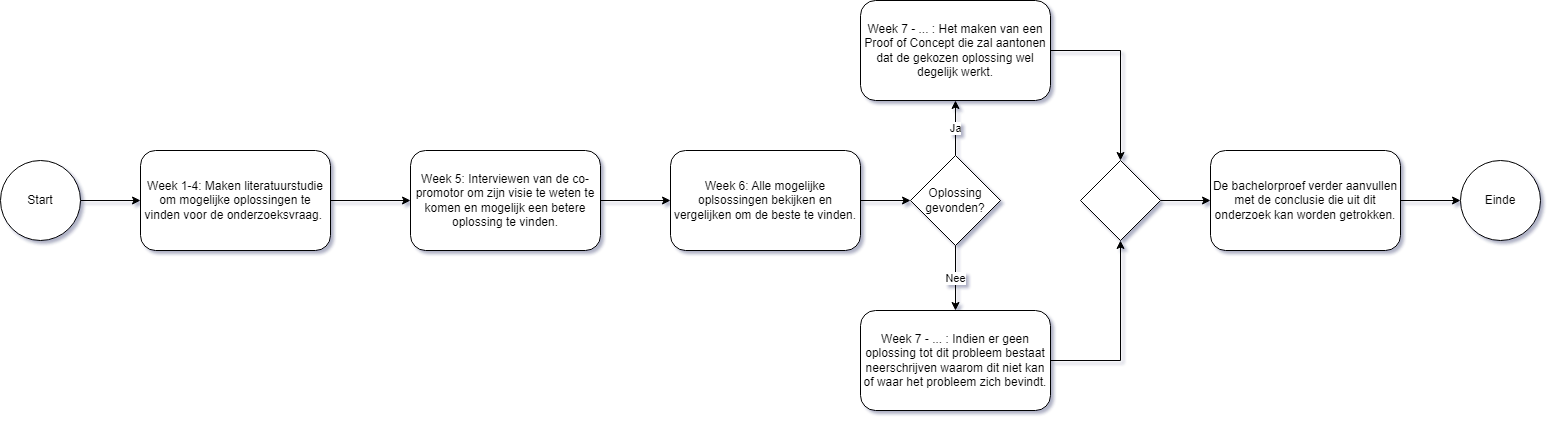

The diagram above was exported from draw.io. Its source (the exported page's mxGraphModel, read from the mxfile embedded in the PNG):
<mxGraphModel dx="2049" dy="1080" grid="1" gridSize="10" guides="1" tooltips="1" connect="1" arrows="1" fold="1" page="1" pageScale="1" pageWidth="827" pageHeight="1169" math="0" shadow="0">
  <root>
    <mxCell id="0" />
    <mxCell id="1" parent="0" />
    <mxCell id="vZ-GNokJz-Q3V7aGGsKl-13" style="edgeStyle=orthogonalEdgeStyle;rounded=0;orthogonalLoop=1;jettySize=auto;html=1;entryX=0;entryY=0.5;entryDx=0;entryDy=0;" parent="1" source="vZ-GNokJz-Q3V7aGGsKl-1" target="vZ-GNokJz-Q3V7aGGsKl-2" edge="1">
      <mxGeometry relative="1" as="geometry" />
    </mxCell>
    <mxCell id="vZ-GNokJz-Q3V7aGGsKl-1" value="Start" style="ellipse;whiteSpace=wrap;html=1;aspect=fixed;" parent="1" vertex="1">
      <mxGeometry x="60" y="280" width="80" height="80" as="geometry" />
    </mxCell>
    <mxCell id="vZ-GNokJz-Q3V7aGGsKl-8" style="edgeStyle=orthogonalEdgeStyle;rounded=0;orthogonalLoop=1;jettySize=auto;html=1;entryX=0;entryY=0.5;entryDx=0;entryDy=0;" parent="1" source="vZ-GNokJz-Q3V7aGGsKl-2" target="vZ-GNokJz-Q3V7aGGsKl-3" edge="1">
      <mxGeometry relative="1" as="geometry" />
    </mxCell>
    <mxCell id="vZ-GNokJz-Q3V7aGGsKl-2" value="Week 1-4: Maken literatuurstudie om mogelijke oplossingen te vinden voor de onderzoeksvraag.&amp;nbsp;" style="rounded=1;whiteSpace=wrap;html=1;" parent="1" vertex="1">
      <mxGeometry x="200" y="270" width="190" height="100" as="geometry" />
    </mxCell>
    <mxCell id="vZ-GNokJz-Q3V7aGGsKl-9" style="edgeStyle=orthogonalEdgeStyle;rounded=0;orthogonalLoop=1;jettySize=auto;html=1;entryX=0;entryY=0.5;entryDx=0;entryDy=0;" parent="1" source="vZ-GNokJz-Q3V7aGGsKl-3" target="vZ-GNokJz-Q3V7aGGsKl-4" edge="1">
      <mxGeometry relative="1" as="geometry" />
    </mxCell>
    <mxCell id="vZ-GNokJz-Q3V7aGGsKl-3" value="Week 5: Interviewen van de co-promotor om zijn visie te weten te komen en mogelijk een betere oplossing te vinden." style="rounded=1;whiteSpace=wrap;html=1;" parent="1" vertex="1">
      <mxGeometry x="470" y="270" width="190" height="100" as="geometry" />
    </mxCell>
    <mxCell id="vZ-GNokJz-Q3V7aGGsKl-10" style="edgeStyle=orthogonalEdgeStyle;rounded=0;orthogonalLoop=1;jettySize=auto;html=1;" parent="1" source="vZ-GNokJz-Q3V7aGGsKl-4" target="vZ-GNokJz-Q3V7aGGsKl-6" edge="1">
      <mxGeometry relative="1" as="geometry" />
    </mxCell>
    <mxCell id="vZ-GNokJz-Q3V7aGGsKl-4" value="Week 6: Alle mogelijke oplsossingen bekijken en vergelijken om de beste te vinden." style="rounded=1;whiteSpace=wrap;html=1;" parent="1" vertex="1">
      <mxGeometry x="730" y="270" width="190" height="100" as="geometry" />
    </mxCell>
    <mxCell id="vZ-GNokJz-Q3V7aGGsKl-15" style="edgeStyle=orthogonalEdgeStyle;rounded=0;orthogonalLoop=1;jettySize=auto;html=1;entryX=0.5;entryY=0;entryDx=0;entryDy=0;" parent="1" source="vZ-GNokJz-Q3V7aGGsKl-5" target="vZ-GNokJz-Q3V7aGGsKl-14" edge="1">
      <mxGeometry relative="1" as="geometry" />
    </mxCell>
    <mxCell id="vZ-GNokJz-Q3V7aGGsKl-5" value="Week 7 - ... : Het maken van een Proof of Concept die zal aantonen dat de gekozen oplossing wel degelijk werkt." style="rounded=1;whiteSpace=wrap;html=1;" parent="1" vertex="1">
      <mxGeometry x="920" y="120" width="190" height="100" as="geometry" />
    </mxCell>
    <mxCell id="vZ-GNokJz-Q3V7aGGsKl-11" value="Ja" style="edgeStyle=orthogonalEdgeStyle;rounded=0;orthogonalLoop=1;jettySize=auto;html=1;" parent="1" source="vZ-GNokJz-Q3V7aGGsKl-6" target="vZ-GNokJz-Q3V7aGGsKl-5" edge="1">
      <mxGeometry relative="1" as="geometry" />
    </mxCell>
    <mxCell id="vZ-GNokJz-Q3V7aGGsKl-12" value="Nee" style="edgeStyle=orthogonalEdgeStyle;rounded=0;orthogonalLoop=1;jettySize=auto;html=1;" parent="1" source="vZ-GNokJz-Q3V7aGGsKl-6" target="vZ-GNokJz-Q3V7aGGsKl-7" edge="1">
      <mxGeometry relative="1" as="geometry" />
    </mxCell>
    <mxCell id="vZ-GNokJz-Q3V7aGGsKl-6" value="Oplossing gevonden?" style="rhombus;whiteSpace=wrap;html=1;" parent="1" vertex="1">
      <mxGeometry x="970" y="275" width="90" height="90" as="geometry" />
    </mxCell>
    <mxCell id="vZ-GNokJz-Q3V7aGGsKl-16" style="edgeStyle=orthogonalEdgeStyle;rounded=0;orthogonalLoop=1;jettySize=auto;html=1;entryX=0.5;entryY=1;entryDx=0;entryDy=0;" parent="1" source="vZ-GNokJz-Q3V7aGGsKl-7" target="vZ-GNokJz-Q3V7aGGsKl-14" edge="1">
      <mxGeometry relative="1" as="geometry" />
    </mxCell>
    <mxCell id="vZ-GNokJz-Q3V7aGGsKl-7" value="Week 7 - ... : Indien er geen oplossing tot dit probleem bestaat neerschrijven waarom dit niet kan of waar het probleem zich bevindt." style="rounded=1;whiteSpace=wrap;html=1;" parent="1" vertex="1">
      <mxGeometry x="920" y="430" width="190" height="100" as="geometry" />
    </mxCell>
    <mxCell id="vZ-GNokJz-Q3V7aGGsKl-18" style="edgeStyle=orthogonalEdgeStyle;rounded=0;orthogonalLoop=1;jettySize=auto;html=1;" parent="1" source="vZ-GNokJz-Q3V7aGGsKl-14" target="vZ-GNokJz-Q3V7aGGsKl-19" edge="1">
      <mxGeometry relative="1" as="geometry">
        <mxPoint x="1240" y="320" as="targetPoint" />
      </mxGeometry>
    </mxCell>
    <mxCell id="vZ-GNokJz-Q3V7aGGsKl-14" value="" style="rhombus;whiteSpace=wrap;html=1;" parent="1" vertex="1">
      <mxGeometry x="1140" y="280" width="80" height="80" as="geometry" />
    </mxCell>
    <mxCell id="vZ-GNokJz-Q3V7aGGsKl-21" style="edgeStyle=orthogonalEdgeStyle;rounded=0;orthogonalLoop=1;jettySize=auto;html=1;" parent="1" source="vZ-GNokJz-Q3V7aGGsKl-19" target="vZ-GNokJz-Q3V7aGGsKl-20" edge="1">
      <mxGeometry relative="1" as="geometry" />
    </mxCell>
    <mxCell id="vZ-GNokJz-Q3V7aGGsKl-19" value="De bachelorproef verder aanvullen met de conclusie die uit dit onderzoek kan worden getrokken." style="rounded=1;whiteSpace=wrap;html=1;" parent="1" vertex="1">
      <mxGeometry x="1270" y="270" width="190" height="100" as="geometry" />
    </mxCell>
    <mxCell id="vZ-GNokJz-Q3V7aGGsKl-20" value="Einde" style="ellipse;whiteSpace=wrap;html=1;aspect=fixed;" parent="1" vertex="1">
      <mxGeometry x="1520" y="280" width="80" height="80" as="geometry" />
    </mxCell>
  </root>
</mxGraphModel>